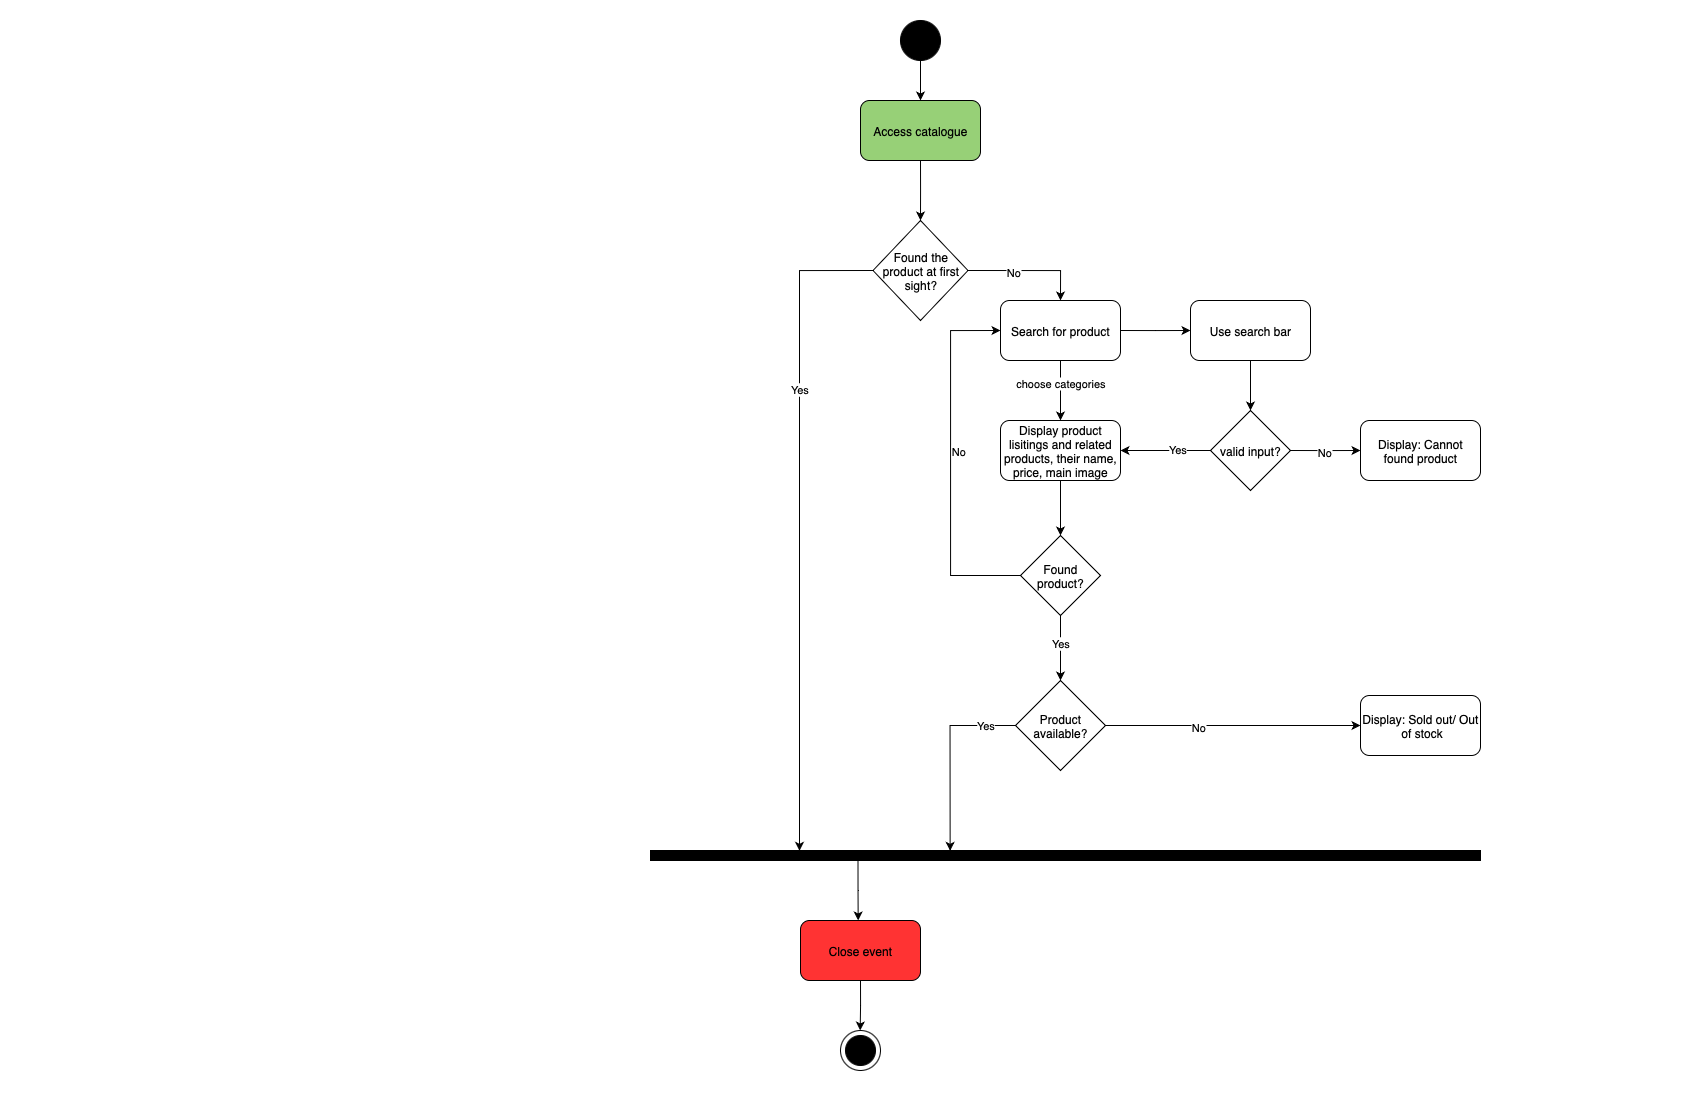

The diagram above was exported from draw.io. Its source (the exported page's mxGraphModel, read from the mxfile embedded in the PNG):
<mxGraphModel dx="1593" dy="1045" grid="1" gridSize="10" guides="1" tooltips="1" connect="1" arrows="1" fold="1" page="1" pageScale="1" pageWidth="850" pageHeight="1100" math="0" shadow="0">
  <root>
    <mxCell id="0" />
    <mxCell id="1" parent="0" />
    <mxCell id="nURIWgJQDuDW57sGq8m2-5" style="edgeStyle=orthogonalEdgeStyle;rounded=0;orthogonalLoop=1;jettySize=auto;html=1;exitX=0.5;exitY=1;exitDx=0;exitDy=0;entryX=0.5;entryY=0;entryDx=0;entryDy=0;" edge="1" parent="1" source="nURIWgJQDuDW57sGq8m2-1" target="nURIWgJQDuDW57sGq8m2-3">
      <mxGeometry relative="1" as="geometry" />
    </mxCell>
    <mxCell id="nURIWgJQDuDW57sGq8m2-1" value="" style="ellipse;whiteSpace=wrap;html=1;aspect=fixed;fillColor=#000000;" vertex="1" parent="1">
      <mxGeometry x="50" y="20" width="40" height="40" as="geometry" />
    </mxCell>
    <mxCell id="nURIWgJQDuDW57sGq8m2-6" style="edgeStyle=orthogonalEdgeStyle;rounded=0;orthogonalLoop=1;jettySize=auto;html=1;exitX=0.5;exitY=1;exitDx=0;exitDy=0;" edge="1" parent="1" source="nURIWgJQDuDW57sGq8m2-3">
      <mxGeometry relative="1" as="geometry">
        <mxPoint x="70" y="220" as="targetPoint" />
      </mxGeometry>
    </mxCell>
    <mxCell id="nURIWgJQDuDW57sGq8m2-3" value="Access catalogue" style="rounded=1;whiteSpace=wrap;html=1;fillColor=#97D077;" vertex="1" parent="1">
      <mxGeometry x="10" y="100" width="120" height="60" as="geometry" />
    </mxCell>
    <mxCell id="nURIWgJQDuDW57sGq8m2-9" style="edgeStyle=orthogonalEdgeStyle;rounded=0;orthogonalLoop=1;jettySize=auto;html=1;exitX=1;exitY=0.5;exitDx=0;exitDy=0;entryX=0.5;entryY=0;entryDx=0;entryDy=0;" edge="1" parent="1" source="nURIWgJQDuDW57sGq8m2-8" target="nURIWgJQDuDW57sGq8m2-10">
      <mxGeometry relative="1" as="geometry">
        <mxPoint x="200" y="260" as="targetPoint" />
      </mxGeometry>
    </mxCell>
    <mxCell id="nURIWgJQDuDW57sGq8m2-12" value="No" style="edgeLabel;html=1;align=center;verticalAlign=middle;resizable=0;points=[];" vertex="1" connectable="0" parent="nURIWgJQDuDW57sGq8m2-9">
      <mxGeometry x="-0.2678" y="-1" relative="1" as="geometry">
        <mxPoint as="offset" />
      </mxGeometry>
    </mxCell>
    <mxCell id="nURIWgJQDuDW57sGq8m2-16" style="edgeStyle=orthogonalEdgeStyle;rounded=0;orthogonalLoop=1;jettySize=auto;html=1;exitX=0;exitY=0.5;exitDx=0;exitDy=0;entryX=0.181;entryY=0.033;entryDx=0;entryDy=0;entryPerimeter=0;" edge="1" parent="1" source="nURIWgJQDuDW57sGq8m2-8" target="nURIWgJQDuDW57sGq8m2-14">
      <mxGeometry relative="1" as="geometry">
        <Array as="points">
          <mxPoint x="-51" y="270" />
          <mxPoint x="-51" y="850" />
        </Array>
      </mxGeometry>
    </mxCell>
    <mxCell id="nURIWgJQDuDW57sGq8m2-17" value="Yes" style="edgeLabel;html=1;align=center;verticalAlign=middle;resizable=0;points=[];" vertex="1" connectable="0" parent="nURIWgJQDuDW57sGq8m2-16">
      <mxGeometry x="-0.4155" y="-1" relative="1" as="geometry">
        <mxPoint as="offset" />
      </mxGeometry>
    </mxCell>
    <mxCell id="nURIWgJQDuDW57sGq8m2-8" value="Found the product at first sight?" style="rhombus;whiteSpace=wrap;html=1;" vertex="1" parent="1">
      <mxGeometry x="22.5" y="220" width="95" height="100" as="geometry" />
    </mxCell>
    <mxCell id="nURIWgJQDuDW57sGq8m2-20" style="edgeStyle=orthogonalEdgeStyle;rounded=0;orthogonalLoop=1;jettySize=auto;html=1;exitX=0.5;exitY=1;exitDx=0;exitDy=0;entryX=0.5;entryY=0;entryDx=0;entryDy=0;" edge="1" parent="1" source="nURIWgJQDuDW57sGq8m2-10" target="nURIWgJQDuDW57sGq8m2-19">
      <mxGeometry relative="1" as="geometry" />
    </mxCell>
    <mxCell id="nURIWgJQDuDW57sGq8m2-23" value="choose categories" style="edgeLabel;html=1;align=center;verticalAlign=middle;resizable=0;points=[];" vertex="1" connectable="0" parent="nURIWgJQDuDW57sGq8m2-20">
      <mxGeometry x="-0.243" y="-2" relative="1" as="geometry">
        <mxPoint x="1" as="offset" />
      </mxGeometry>
    </mxCell>
    <mxCell id="nURIWgJQDuDW57sGq8m2-21" style="edgeStyle=orthogonalEdgeStyle;rounded=0;orthogonalLoop=1;jettySize=auto;html=1;exitX=1;exitY=0.5;exitDx=0;exitDy=0;" edge="1" parent="1" source="nURIWgJQDuDW57sGq8m2-10">
      <mxGeometry relative="1" as="geometry">
        <mxPoint x="340" y="330" as="targetPoint" />
      </mxGeometry>
    </mxCell>
    <mxCell id="nURIWgJQDuDW57sGq8m2-10" value="Search for product" style="rounded=1;whiteSpace=wrap;html=1;" vertex="1" parent="1">
      <mxGeometry x="150" y="300" width="120" height="60" as="geometry" />
    </mxCell>
    <mxCell id="nURIWgJQDuDW57sGq8m2-60" style="edgeStyle=orthogonalEdgeStyle;rounded=0;orthogonalLoop=1;jettySize=auto;html=1;exitX=0.25;exitY=1;exitDx=0;exitDy=0;" edge="1" parent="1" source="nURIWgJQDuDW57sGq8m2-14">
      <mxGeometry relative="1" as="geometry">
        <mxPoint x="7.6666666666667425" y="920" as="targetPoint" />
      </mxGeometry>
    </mxCell>
    <mxCell id="nURIWgJQDuDW57sGq8m2-14" value="" style="rounded=0;whiteSpace=wrap;html=1;fillColor=#000000;" vertex="1" parent="1">
      <mxGeometry x="-200" y="850" width="830" height="10" as="geometry" />
    </mxCell>
    <mxCell id="nURIWgJQDuDW57sGq8m2-47" style="edgeStyle=orthogonalEdgeStyle;rounded=0;orthogonalLoop=1;jettySize=auto;html=1;exitX=0.5;exitY=1;exitDx=0;exitDy=0;entryX=0.5;entryY=0;entryDx=0;entryDy=0;" edge="1" parent="1" source="nURIWgJQDuDW57sGq8m2-19" target="nURIWgJQDuDW57sGq8m2-46">
      <mxGeometry relative="1" as="geometry" />
    </mxCell>
    <mxCell id="nURIWgJQDuDW57sGq8m2-19" value="Display product lisitings and related products, their name, price, main image" style="rounded=1;whiteSpace=wrap;html=1;" vertex="1" parent="1">
      <mxGeometry x="150" y="420" width="120" height="60" as="geometry" />
    </mxCell>
    <mxCell id="nURIWgJQDuDW57sGq8m2-31" style="edgeStyle=orthogonalEdgeStyle;rounded=0;orthogonalLoop=1;jettySize=auto;html=1;exitX=0.5;exitY=1;exitDx=0;exitDy=0;entryX=0.5;entryY=0;entryDx=0;entryDy=0;" edge="1" parent="1" source="nURIWgJQDuDW57sGq8m2-24" target="nURIWgJQDuDW57sGq8m2-29">
      <mxGeometry relative="1" as="geometry" />
    </mxCell>
    <mxCell id="nURIWgJQDuDW57sGq8m2-24" value="Use search bar" style="rounded=1;whiteSpace=wrap;html=1;" vertex="1" parent="1">
      <mxGeometry x="340" y="300" width="120" height="60" as="geometry" />
    </mxCell>
    <mxCell id="nURIWgJQDuDW57sGq8m2-30" style="edgeStyle=orthogonalEdgeStyle;rounded=0;orthogonalLoop=1;jettySize=auto;html=1;exitX=0;exitY=0.5;exitDx=0;exitDy=0;entryX=1;entryY=0.5;entryDx=0;entryDy=0;" edge="1" parent="1" source="nURIWgJQDuDW57sGq8m2-29" target="nURIWgJQDuDW57sGq8m2-19">
      <mxGeometry relative="1" as="geometry" />
    </mxCell>
    <mxCell id="nURIWgJQDuDW57sGq8m2-32" value="Yes" style="edgeLabel;html=1;align=center;verticalAlign=middle;resizable=0;points=[];" vertex="1" connectable="0" parent="nURIWgJQDuDW57sGq8m2-30">
      <mxGeometry x="-0.2519" y="-2" relative="1" as="geometry">
        <mxPoint as="offset" />
      </mxGeometry>
    </mxCell>
    <mxCell id="nURIWgJQDuDW57sGq8m2-33" style="edgeStyle=orthogonalEdgeStyle;rounded=0;orthogonalLoop=1;jettySize=auto;html=1;exitX=1;exitY=0.5;exitDx=0;exitDy=0;" edge="1" parent="1" source="nURIWgJQDuDW57sGq8m2-29">
      <mxGeometry relative="1" as="geometry">
        <mxPoint x="510" y="450" as="targetPoint" />
      </mxGeometry>
    </mxCell>
    <mxCell id="nURIWgJQDuDW57sGq8m2-34" value="No" style="edgeLabel;html=1;align=center;verticalAlign=middle;resizable=0;points=[];" vertex="1" connectable="0" parent="nURIWgJQDuDW57sGq8m2-33">
      <mxGeometry x="-0.0617" y="-1" relative="1" as="geometry">
        <mxPoint as="offset" />
      </mxGeometry>
    </mxCell>
    <mxCell id="nURIWgJQDuDW57sGq8m2-29" value="valid input?" style="rhombus;whiteSpace=wrap;html=1;" vertex="1" parent="1">
      <mxGeometry x="360" y="410" width="80" height="80" as="geometry" />
    </mxCell>
    <mxCell id="nURIWgJQDuDW57sGq8m2-35" value="Display: Cannot found product" style="rounded=1;whiteSpace=wrap;html=1;" vertex="1" parent="1">
      <mxGeometry x="510" y="420" width="120" height="60" as="geometry" />
    </mxCell>
    <mxCell id="nURIWgJQDuDW57sGq8m2-53" style="edgeStyle=orthogonalEdgeStyle;rounded=0;orthogonalLoop=1;jettySize=auto;html=1;exitX=1;exitY=0.5;exitDx=0;exitDy=0;" edge="1" parent="1" source="nURIWgJQDuDW57sGq8m2-37">
      <mxGeometry relative="1" as="geometry">
        <mxPoint x="510" y="725" as="targetPoint" />
      </mxGeometry>
    </mxCell>
    <mxCell id="nURIWgJQDuDW57sGq8m2-56" value="No" style="edgeLabel;html=1;align=center;verticalAlign=middle;resizable=0;points=[];" vertex="1" connectable="0" parent="nURIWgJQDuDW57sGq8m2-53">
      <mxGeometry x="-0.2747" y="-1" relative="1" as="geometry">
        <mxPoint x="-1" as="offset" />
      </mxGeometry>
    </mxCell>
    <mxCell id="nURIWgJQDuDW57sGq8m2-37" value="Product available?" style="rhombus;whiteSpace=wrap;html=1;" vertex="1" parent="1">
      <mxGeometry x="165" y="680" width="90" height="90" as="geometry" />
    </mxCell>
    <mxCell id="nURIWgJQDuDW57sGq8m2-39" value="Display: Sold out/ Out &amp;nbsp;of stock" style="rounded=1;whiteSpace=wrap;html=1;" vertex="1" parent="1">
      <mxGeometry x="510" y="695" width="120" height="60" as="geometry" />
    </mxCell>
    <mxCell id="nURIWgJQDuDW57sGq8m2-49" style="edgeStyle=orthogonalEdgeStyle;rounded=0;orthogonalLoop=1;jettySize=auto;html=1;exitX=0;exitY=0.5;exitDx=0;exitDy=0;entryX=0;entryY=0.5;entryDx=0;entryDy=0;" edge="1" parent="1" source="nURIWgJQDuDW57sGq8m2-46" target="nURIWgJQDuDW57sGq8m2-10">
      <mxGeometry relative="1" as="geometry">
        <Array as="points">
          <mxPoint x="100" y="575" />
          <mxPoint x="100" y="330" />
        </Array>
      </mxGeometry>
    </mxCell>
    <mxCell id="nURIWgJQDuDW57sGq8m2-50" value="No" style="edgeLabel;html=1;align=center;verticalAlign=middle;resizable=0;points=[];" vertex="1" connectable="0" parent="nURIWgJQDuDW57sGq8m2-49">
      <mxGeometry x="0.0626" y="-7" relative="1" as="geometry">
        <mxPoint y="-1" as="offset" />
      </mxGeometry>
    </mxCell>
    <mxCell id="nURIWgJQDuDW57sGq8m2-51" style="edgeStyle=orthogonalEdgeStyle;rounded=0;orthogonalLoop=1;jettySize=auto;html=1;exitX=0.5;exitY=1;exitDx=0;exitDy=0;entryX=0.5;entryY=0;entryDx=0;entryDy=0;" edge="1" parent="1" source="nURIWgJQDuDW57sGq8m2-46" target="nURIWgJQDuDW57sGq8m2-37">
      <mxGeometry relative="1" as="geometry" />
    </mxCell>
    <mxCell id="nURIWgJQDuDW57sGq8m2-52" value="Yes" style="edgeLabel;html=1;align=center;verticalAlign=middle;resizable=0;points=[];" vertex="1" connectable="0" parent="nURIWgJQDuDW57sGq8m2-51">
      <mxGeometry x="-0.159" y="-1" relative="1" as="geometry">
        <mxPoint y="1" as="offset" />
      </mxGeometry>
    </mxCell>
    <mxCell id="nURIWgJQDuDW57sGq8m2-46" value="Found product?" style="rhombus;whiteSpace=wrap;html=1;" vertex="1" parent="1">
      <mxGeometry x="170" y="535" width="80" height="80" as="geometry" />
    </mxCell>
    <mxCell id="nURIWgJQDuDW57sGq8m2-58" style="edgeStyle=orthogonalEdgeStyle;rounded=0;orthogonalLoop=1;jettySize=auto;html=1;exitX=0;exitY=0.5;exitDx=0;exitDy=0;entryX=0.361;entryY=0.033;entryDx=0;entryDy=0;entryPerimeter=0;" edge="1" parent="1" source="nURIWgJQDuDW57sGq8m2-37" target="nURIWgJQDuDW57sGq8m2-14">
      <mxGeometry relative="1" as="geometry">
        <Array as="points">
          <mxPoint x="100" y="725" />
        </Array>
      </mxGeometry>
    </mxCell>
    <mxCell id="nURIWgJQDuDW57sGq8m2-59" value="Yes" style="edgeLabel;html=1;align=center;verticalAlign=middle;resizable=0;points=[];" vertex="1" connectable="0" parent="nURIWgJQDuDW57sGq8m2-58">
      <mxGeometry x="-0.6785" y="-1" relative="1" as="geometry">
        <mxPoint as="offset" />
      </mxGeometry>
    </mxCell>
    <mxCell id="nURIWgJQDuDW57sGq8m2-62" style="edgeStyle=orthogonalEdgeStyle;rounded=0;orthogonalLoop=1;jettySize=auto;html=1;exitX=0.5;exitY=1;exitDx=0;exitDy=0;" edge="1" parent="1" source="nURIWgJQDuDW57sGq8m2-61">
      <mxGeometry relative="1" as="geometry">
        <mxPoint x="9.666666666666742" y="1030" as="targetPoint" />
      </mxGeometry>
    </mxCell>
    <mxCell id="nURIWgJQDuDW57sGq8m2-61" value="Close event" style="rounded=1;whiteSpace=wrap;html=1;fillColor=#FF3333;" vertex="1" parent="1">
      <mxGeometry x="-50" y="920" width="120" height="60" as="geometry" />
    </mxCell>
    <mxCell id="nURIWgJQDuDW57sGq8m2-63" value="" style="ellipse;whiteSpace=wrap;html=1;aspect=fixed;" vertex="1" parent="1">
      <mxGeometry x="-10" y="1030" width="40" height="40" as="geometry" />
    </mxCell>
    <mxCell id="nURIWgJQDuDW57sGq8m2-64" value="" style="ellipse;whiteSpace=wrap;html=1;aspect=fixed;fillColor=#000000;" vertex="1" parent="1">
      <mxGeometry x="-5" y="1035" width="30" height="30" as="geometry" />
    </mxCell>
  </root>
</mxGraphModel>